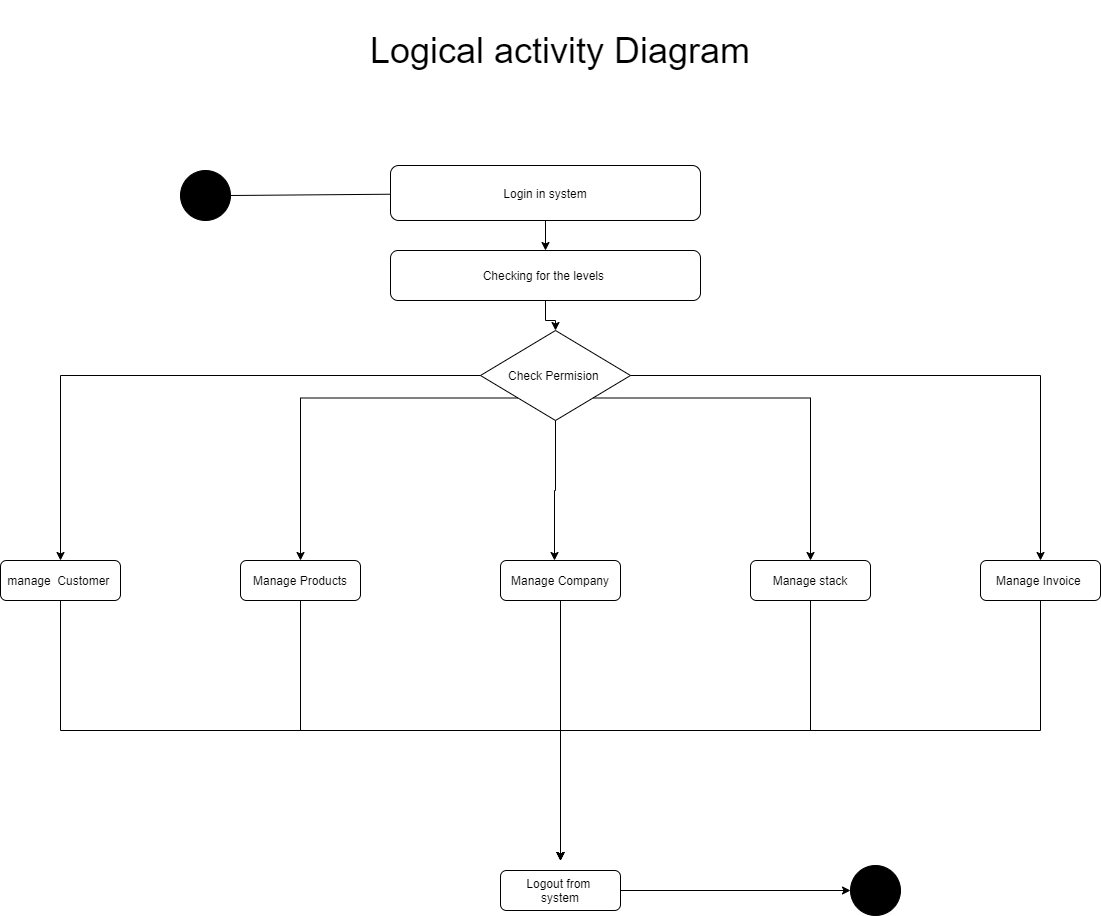

The diagram above was exported from draw.io. Its source (the exported page's mxGraphModel, read from the mxfile embedded in the PNG):
<mxGraphModel dx="1958" dy="1610" grid="1" gridSize="10" guides="1" tooltips="1" connect="1" arrows="1" fold="1" page="1" pageScale="1" pageWidth="850" pageHeight="1100" math="0" shadow="0">
  <root>
    <mxCell id="0" />
    <mxCell id="1" parent="0" />
    <mxCell id="ho4JMPOu2jHRAQ6AbJMg-1" value="" style="ellipse;whiteSpace=wrap;html=1;aspect=fixed;fillColor=#000000;" vertex="1" parent="1">
      <mxGeometry x="70" y="50" width="50" height="50" as="geometry" />
    </mxCell>
    <mxCell id="ho4JMPOu2jHRAQ6AbJMg-2" value="" style="endArrow=none;html=1;exitX=1;exitY=0.5;exitDx=0;exitDy=0;" edge="1" parent="1" source="ho4JMPOu2jHRAQ6AbJMg-1" target="ho4JMPOu2jHRAQ6AbJMg-3">
      <mxGeometry width="50" height="50" relative="1" as="geometry">
        <mxPoint x="410" y="290" as="sourcePoint" />
        <mxPoint x="340" y="75" as="targetPoint" />
      </mxGeometry>
    </mxCell>
    <mxCell id="ho4JMPOu2jHRAQ6AbJMg-16" style="edgeStyle=orthogonalEdgeStyle;rounded=0;orthogonalLoop=1;jettySize=auto;html=1;exitX=0.5;exitY=1;exitDx=0;exitDy=0;entryX=0.5;entryY=0;entryDx=0;entryDy=0;" edge="1" parent="1" source="ho4JMPOu2jHRAQ6AbJMg-3" target="ho4JMPOu2jHRAQ6AbJMg-4">
      <mxGeometry relative="1" as="geometry" />
    </mxCell>
    <mxCell id="ho4JMPOu2jHRAQ6AbJMg-3" value="Login in system" style="rounded=1;whiteSpace=wrap;html=1;" vertex="1" parent="1">
      <mxGeometry x="280" y="45" width="310" height="55" as="geometry" />
    </mxCell>
    <mxCell id="ho4JMPOu2jHRAQ6AbJMg-17" style="edgeStyle=orthogonalEdgeStyle;rounded=0;orthogonalLoop=1;jettySize=auto;html=1;exitX=0.5;exitY=1;exitDx=0;exitDy=0;" edge="1" parent="1" source="ho4JMPOu2jHRAQ6AbJMg-4" target="ho4JMPOu2jHRAQ6AbJMg-10">
      <mxGeometry relative="1" as="geometry" />
    </mxCell>
    <mxCell id="ho4JMPOu2jHRAQ6AbJMg-4" value="Checking for the levels&amp;nbsp;" style="rounded=1;whiteSpace=wrap;html=1;" vertex="1" parent="1">
      <mxGeometry x="280" y="130" width="310" height="50" as="geometry" />
    </mxCell>
    <mxCell id="ho4JMPOu2jHRAQ6AbJMg-18" style="edgeStyle=orthogonalEdgeStyle;rounded=0;orthogonalLoop=1;jettySize=auto;html=1;exitX=0.5;exitY=1;exitDx=0;exitDy=0;" edge="1" parent="1" source="ho4JMPOu2jHRAQ6AbJMg-5">
      <mxGeometry relative="1" as="geometry">
        <mxPoint x="450" y="740" as="targetPoint" />
      </mxGeometry>
    </mxCell>
    <mxCell id="ho4JMPOu2jHRAQ6AbJMg-5" value="manage&amp;nbsp; Customer&amp;nbsp;" style="rounded=1;whiteSpace=wrap;html=1;fillColor=none;" vertex="1" parent="1">
      <mxGeometry x="-110" y="440" width="120" height="40" as="geometry" />
    </mxCell>
    <mxCell id="ho4JMPOu2jHRAQ6AbJMg-19" style="edgeStyle=orthogonalEdgeStyle;rounded=0;orthogonalLoop=1;jettySize=auto;html=1;exitX=0.5;exitY=1;exitDx=0;exitDy=0;" edge="1" parent="1" source="ho4JMPOu2jHRAQ6AbJMg-6">
      <mxGeometry relative="1" as="geometry">
        <mxPoint x="450" y="740" as="targetPoint" />
      </mxGeometry>
    </mxCell>
    <mxCell id="ho4JMPOu2jHRAQ6AbJMg-6" value="Manage Products" style="rounded=1;whiteSpace=wrap;html=1;fillColor=none;" vertex="1" parent="1">
      <mxGeometry x="130" y="440" width="120" height="40" as="geometry" />
    </mxCell>
    <mxCell id="ho4JMPOu2jHRAQ6AbJMg-20" style="edgeStyle=orthogonalEdgeStyle;rounded=0;orthogonalLoop=1;jettySize=auto;html=1;exitX=0.5;exitY=1;exitDx=0;exitDy=0;" edge="1" parent="1" source="ho4JMPOu2jHRAQ6AbJMg-7">
      <mxGeometry relative="1" as="geometry">
        <mxPoint x="450" y="740" as="targetPoint" />
      </mxGeometry>
    </mxCell>
    <mxCell id="ho4JMPOu2jHRAQ6AbJMg-7" value="Manage Company" style="rounded=1;whiteSpace=wrap;html=1;fillColor=none;" vertex="1" parent="1">
      <mxGeometry x="390" y="440" width="120" height="40" as="geometry" />
    </mxCell>
    <mxCell id="ho4JMPOu2jHRAQ6AbJMg-21" style="edgeStyle=orthogonalEdgeStyle;rounded=0;orthogonalLoop=1;jettySize=auto;html=1;exitX=0.5;exitY=1;exitDx=0;exitDy=0;" edge="1" parent="1" source="ho4JMPOu2jHRAQ6AbJMg-8">
      <mxGeometry relative="1" as="geometry">
        <mxPoint x="450" y="740" as="targetPoint" />
      </mxGeometry>
    </mxCell>
    <mxCell id="ho4JMPOu2jHRAQ6AbJMg-8" value="Manage stack" style="rounded=1;whiteSpace=wrap;html=1;fillColor=none;" vertex="1" parent="1">
      <mxGeometry x="640" y="440" width="120" height="40" as="geometry" />
    </mxCell>
    <mxCell id="ho4JMPOu2jHRAQ6AbJMg-22" style="edgeStyle=orthogonalEdgeStyle;rounded=0;orthogonalLoop=1;jettySize=auto;html=1;exitX=0.5;exitY=1;exitDx=0;exitDy=0;" edge="1" parent="1" source="ho4JMPOu2jHRAQ6AbJMg-9">
      <mxGeometry relative="1" as="geometry">
        <mxPoint x="450" y="740" as="targetPoint" />
      </mxGeometry>
    </mxCell>
    <mxCell id="ho4JMPOu2jHRAQ6AbJMg-9" value="Manage Invoice&amp;nbsp;" style="rounded=1;whiteSpace=wrap;html=1;fillColor=none;" vertex="1" parent="1">
      <mxGeometry x="870" y="440" width="120" height="40" as="geometry" />
    </mxCell>
    <mxCell id="ho4JMPOu2jHRAQ6AbJMg-11" style="edgeStyle=orthogonalEdgeStyle;rounded=0;orthogonalLoop=1;jettySize=auto;html=1;exitX=0;exitY=0.5;exitDx=0;exitDy=0;entryX=0.5;entryY=0;entryDx=0;entryDy=0;" edge="1" parent="1" source="ho4JMPOu2jHRAQ6AbJMg-10" target="ho4JMPOu2jHRAQ6AbJMg-5">
      <mxGeometry relative="1" as="geometry" />
    </mxCell>
    <mxCell id="ho4JMPOu2jHRAQ6AbJMg-12" style="edgeStyle=orthogonalEdgeStyle;rounded=0;orthogonalLoop=1;jettySize=auto;html=1;exitX=0;exitY=1;exitDx=0;exitDy=0;entryX=0.5;entryY=0;entryDx=0;entryDy=0;" edge="1" parent="1" source="ho4JMPOu2jHRAQ6AbJMg-10" target="ho4JMPOu2jHRAQ6AbJMg-6">
      <mxGeometry relative="1" as="geometry" />
    </mxCell>
    <mxCell id="ho4JMPOu2jHRAQ6AbJMg-13" style="edgeStyle=orthogonalEdgeStyle;rounded=0;orthogonalLoop=1;jettySize=auto;html=1;exitX=0.5;exitY=1;exitDx=0;exitDy=0;entryX=0.45;entryY=0;entryDx=0;entryDy=0;entryPerimeter=0;" edge="1" parent="1" source="ho4JMPOu2jHRAQ6AbJMg-10" target="ho4JMPOu2jHRAQ6AbJMg-7">
      <mxGeometry relative="1" as="geometry" />
    </mxCell>
    <mxCell id="ho4JMPOu2jHRAQ6AbJMg-14" style="edgeStyle=orthogonalEdgeStyle;rounded=0;orthogonalLoop=1;jettySize=auto;html=1;exitX=1;exitY=1;exitDx=0;exitDy=0;entryX=0.5;entryY=0;entryDx=0;entryDy=0;" edge="1" parent="1" source="ho4JMPOu2jHRAQ6AbJMg-10" target="ho4JMPOu2jHRAQ6AbJMg-8">
      <mxGeometry relative="1" as="geometry" />
    </mxCell>
    <mxCell id="ho4JMPOu2jHRAQ6AbJMg-15" style="edgeStyle=orthogonalEdgeStyle;rounded=0;orthogonalLoop=1;jettySize=auto;html=1;exitX=1;exitY=0.5;exitDx=0;exitDy=0;" edge="1" parent="1" source="ho4JMPOu2jHRAQ6AbJMg-10" target="ho4JMPOu2jHRAQ6AbJMg-9">
      <mxGeometry relative="1" as="geometry" />
    </mxCell>
    <mxCell id="ho4JMPOu2jHRAQ6AbJMg-10" value="Check Permision&amp;nbsp;" style="rhombus;whiteSpace=wrap;html=1;fillColor=none;" vertex="1" parent="1">
      <mxGeometry x="370" y="210" width="150" height="90" as="geometry" />
    </mxCell>
    <mxCell id="ho4JMPOu2jHRAQ6AbJMg-26" style="edgeStyle=orthogonalEdgeStyle;rounded=0;orthogonalLoop=1;jettySize=auto;html=1;exitX=1;exitY=0.5;exitDx=0;exitDy=0;entryX=0;entryY=0.5;entryDx=0;entryDy=0;" edge="1" parent="1" source="ho4JMPOu2jHRAQ6AbJMg-23" target="ho4JMPOu2jHRAQ6AbJMg-24">
      <mxGeometry relative="1" as="geometry" />
    </mxCell>
    <mxCell id="ho4JMPOu2jHRAQ6AbJMg-23" value="Logout from &lt;br&gt;system" style="rounded=1;whiteSpace=wrap;html=1;fillColor=none;" vertex="1" parent="1">
      <mxGeometry x="390" y="750" width="120" height="40" as="geometry" />
    </mxCell>
    <mxCell id="ho4JMPOu2jHRAQ6AbJMg-24" value="" style="ellipse;whiteSpace=wrap;html=1;aspect=fixed;fillColor=#000000;" vertex="1" parent="1">
      <mxGeometry x="740" y="745" width="50" height="50" as="geometry" />
    </mxCell>
    <mxCell id="ho4JMPOu2jHRAQ6AbJMg-27" value="&lt;div style=&quot;text-align: justify&quot;&gt;&lt;font style=&quot;font-size: 36px&quot;&gt;Logical activity Diagram&lt;/font&gt;&lt;/div&gt;" style="text;html=1;strokeColor=none;fillColor=none;align=center;verticalAlign=middle;whiteSpace=wrap;rounded=0;" vertex="1" parent="1">
      <mxGeometry x="250" y="-120" width="400" height="100" as="geometry" />
    </mxCell>
  </root>
</mxGraphModel>